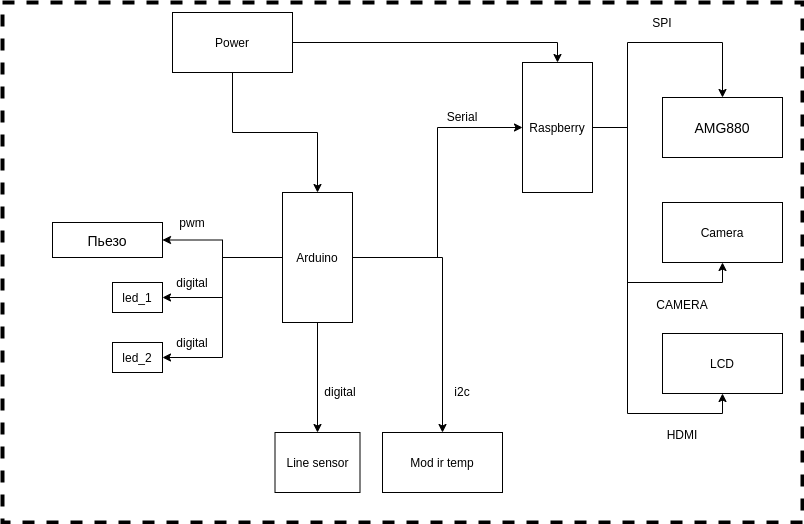

The diagram above was exported from draw.io. Its source (the exported page's mxGraphModel, read from the mxfile embedded in the PNG):
<mxGraphModel dx="2177" dy="767" grid="1" gridSize="10" guides="1" tooltips="1" connect="1" arrows="1" fold="1" page="1" pageScale="1" pageWidth="827" pageHeight="1169" math="0" shadow="0">
  <root>
    <mxCell id="0" />
    <mxCell id="1" parent="0" />
    <mxCell id="2" style="edgeStyle=orthogonalEdgeStyle;rounded=0;orthogonalLoop=1;jettySize=auto;html=1;" edge="1" source="8" target="12" parent="1">
      <mxGeometry relative="1" as="geometry" />
    </mxCell>
    <mxCell id="3" style="edgeStyle=orthogonalEdgeStyle;rounded=0;orthogonalLoop=1;jettySize=auto;html=1;entryX=1;entryY=0.5;entryDx=0;entryDy=0;" edge="1" source="8" target="20" parent="1">
      <mxGeometry relative="1" as="geometry" />
    </mxCell>
    <mxCell id="4" style="edgeStyle=orthogonalEdgeStyle;rounded=0;orthogonalLoop=1;jettySize=auto;html=1;entryX=1;entryY=0.5;entryDx=0;entryDy=0;" edge="1" source="8" target="21" parent="1">
      <mxGeometry relative="1" as="geometry" />
    </mxCell>
    <mxCell id="5" style="edgeStyle=orthogonalEdgeStyle;rounded=0;orthogonalLoop=1;jettySize=auto;html=1;entryX=1;entryY=0.5;entryDx=0;entryDy=0;" edge="1" source="8" target="22" parent="1">
      <mxGeometry relative="1" as="geometry" />
    </mxCell>
    <mxCell id="6" style="edgeStyle=orthogonalEdgeStyle;rounded=0;orthogonalLoop=1;jettySize=auto;html=1;entryX=0.5;entryY=0;entryDx=0;entryDy=0;" edge="1" source="8" target="14" parent="1">
      <mxGeometry relative="1" as="geometry" />
    </mxCell>
    <mxCell id="7" style="edgeStyle=orthogonalEdgeStyle;rounded=0;orthogonalLoop=1;jettySize=auto;html=1;entryX=0.5;entryY=0;entryDx=0;entryDy=0;" edge="1" source="8" target="13" parent="1">
      <mxGeometry relative="1" as="geometry" />
    </mxCell>
    <mxCell id="8" value="Arduino" style="rounded=0;whiteSpace=wrap;html=1;" vertex="1" parent="1">
      <mxGeometry x="160" y="300" width="70" height="130" as="geometry" />
    </mxCell>
    <mxCell id="9" style="edgeStyle=orthogonalEdgeStyle;rounded=0;orthogonalLoop=1;jettySize=auto;html=1;entryX=0.5;entryY=0;entryDx=0;entryDy=0;" edge="1" source="12" target="15" parent="1">
      <mxGeometry relative="1" as="geometry" />
    </mxCell>
    <mxCell id="10" style="edgeStyle=orthogonalEdgeStyle;rounded=0;orthogonalLoop=1;jettySize=auto;html=1;entryX=0.5;entryY=1;entryDx=0;entryDy=0;" edge="1" source="12" target="16" parent="1">
      <mxGeometry relative="1" as="geometry" />
    </mxCell>
    <mxCell id="11" style="edgeStyle=orthogonalEdgeStyle;rounded=0;orthogonalLoop=1;jettySize=auto;html=1;entryX=0.5;entryY=1;entryDx=0;entryDy=0;" edge="1" source="12" target="31" parent="1">
      <mxGeometry relative="1" as="geometry" />
    </mxCell>
    <mxCell id="12" value="Raspberry" style="rounded=0;whiteSpace=wrap;html=1;" vertex="1" parent="1">
      <mxGeometry x="400" y="170" width="70" height="130" as="geometry" />
    </mxCell>
    <mxCell id="13" value="Mod ir temp" style="rounded=0;whiteSpace=wrap;html=1;" vertex="1" parent="1">
      <mxGeometry x="260" y="540" width="120" height="60" as="geometry" />
    </mxCell>
    <mxCell id="14" value="Line sensor" style="rounded=0;whiteSpace=wrap;html=1;" vertex="1" parent="1">
      <mxGeometry x="152.5" y="540" width="85" height="60" as="geometry" />
    </mxCell>
    <mxCell id="15" value="&lt;span id=&quot;docs-internal-guid-49c93074-7fff-e335-02d4-ec5671786c11&quot;&gt;&lt;span style=&quot;font-size: 10.5pt; font-family: arial; background-color: transparent; vertical-align: baseline;&quot;&gt;AMG880&lt;/span&gt;&lt;/span&gt;" style="rounded=0;whiteSpace=wrap;html=1;fontStyle=0" vertex="1" parent="1">
      <mxGeometry x="540" y="205" width="120" height="60" as="geometry" />
    </mxCell>
    <mxCell id="16" value="Camera" style="rounded=0;whiteSpace=wrap;html=1;" vertex="1" parent="1">
      <mxGeometry x="540" y="310" width="120" height="60" as="geometry" />
    </mxCell>
    <mxCell id="17" style="edgeStyle=orthogonalEdgeStyle;rounded=0;orthogonalLoop=1;jettySize=auto;html=1;entryX=0.5;entryY=0;entryDx=0;entryDy=0;" edge="1" source="19" target="12" parent="1">
      <mxGeometry relative="1" as="geometry" />
    </mxCell>
    <mxCell id="18" style="edgeStyle=orthogonalEdgeStyle;rounded=0;orthogonalLoop=1;jettySize=auto;html=1;entryX=0.5;entryY=0;entryDx=0;entryDy=0;" edge="1" source="19" target="8" parent="1">
      <mxGeometry relative="1" as="geometry" />
    </mxCell>
    <mxCell id="19" value="Power" style="rounded=0;whiteSpace=wrap;html=1;" vertex="1" parent="1">
      <mxGeometry x="50" y="120" width="120" height="60" as="geometry" />
    </mxCell>
    <mxCell id="20" value="&lt;font style=&quot;font-size: 14px&quot;&gt;Пьезо&lt;/font&gt;" style="rounded=0;whiteSpace=wrap;html=1;" vertex="1" parent="1">
      <mxGeometry x="-70" y="330" width="110" height="35" as="geometry" />
    </mxCell>
    <mxCell id="21" value="led_1" style="rounded=0;whiteSpace=wrap;html=1;" vertex="1" parent="1">
      <mxGeometry x="-10" y="390" width="50" height="30" as="geometry" />
    </mxCell>
    <mxCell id="22" value="led_2" style="rounded=0;whiteSpace=wrap;html=1;" vertex="1" parent="1">
      <mxGeometry x="-10" y="450" width="50" height="30" as="geometry" />
    </mxCell>
    <mxCell id="23" value="Serial" style="text;html=1;strokeColor=none;fillColor=none;align=center;verticalAlign=middle;whiteSpace=wrap;rounded=0;" vertex="1" parent="1">
      <mxGeometry x="320" y="214" width="40" height="20" as="geometry" />
    </mxCell>
    <mxCell id="24" value="i2c" style="text;html=1;strokeColor=none;fillColor=none;align=center;verticalAlign=middle;whiteSpace=wrap;rounded=0;" vertex="1" parent="1">
      <mxGeometry x="320" y="489" width="40" height="20" as="geometry" />
    </mxCell>
    <mxCell id="25" value="digital" style="text;html=1;strokeColor=none;fillColor=none;align=center;verticalAlign=middle;whiteSpace=wrap;rounded=0;" vertex="1" parent="1">
      <mxGeometry x="197.5" y="489" width="40" height="20" as="geometry" />
    </mxCell>
    <mxCell id="26" value="digital" style="text;html=1;strokeColor=none;fillColor=none;align=center;verticalAlign=middle;whiteSpace=wrap;rounded=0;" vertex="1" parent="1">
      <mxGeometry x="50" y="440" width="40" height="20" as="geometry" />
    </mxCell>
    <mxCell id="27" value="digital" style="text;html=1;strokeColor=none;fillColor=none;align=center;verticalAlign=middle;whiteSpace=wrap;rounded=0;" vertex="1" parent="1">
      <mxGeometry x="50" y="380" width="40" height="20" as="geometry" />
    </mxCell>
    <mxCell id="28" value="pwm" style="text;html=1;strokeColor=none;fillColor=none;align=center;verticalAlign=middle;whiteSpace=wrap;rounded=0;" vertex="1" parent="1">
      <mxGeometry x="50" y="320" width="40" height="20" as="geometry" />
    </mxCell>
    <mxCell id="29" value="SPI" style="text;html=1;strokeColor=none;fillColor=none;align=center;verticalAlign=middle;whiteSpace=wrap;rounded=0;" vertex="1" parent="1">
      <mxGeometry x="520" y="120" width="40" height="20" as="geometry" />
    </mxCell>
    <mxCell id="30" value="CAMERA" style="text;html=1;strokeColor=none;fillColor=none;align=center;verticalAlign=middle;whiteSpace=wrap;rounded=0;" vertex="1" parent="1">
      <mxGeometry x="520" y="402" width="80" height="20" as="geometry" />
    </mxCell>
    <mxCell id="31" value="LCD" style="rounded=0;whiteSpace=wrap;html=1;" vertex="1" parent="1">
      <mxGeometry x="540" y="441" width="120" height="60" as="geometry" />
    </mxCell>
    <mxCell id="32" value="HDMI" style="text;html=1;strokeColor=none;fillColor=none;align=center;verticalAlign=middle;whiteSpace=wrap;rounded=0;" vertex="1" parent="1">
      <mxGeometry x="540" y="532" width="40" height="20" as="geometry" />
    </mxCell>
    <mxCell id="33" value="" style="rounded=0;whiteSpace=wrap;html=1;dashed=1;strokeWidth=4;fillColor=none;" vertex="1" parent="1">
      <mxGeometry x="-120" y="110" width="800" height="520" as="geometry" />
    </mxCell>
  </root>
</mxGraphModel>